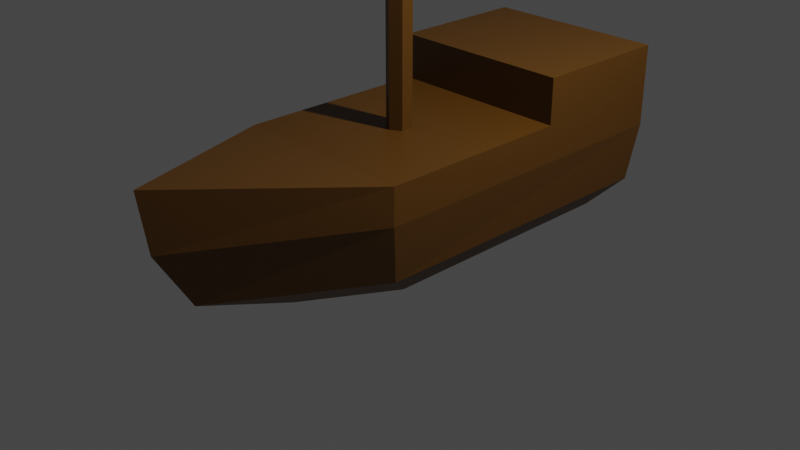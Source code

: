 # Source: boat.blend  (saved by Blender 2.91.10; exported with 4.5.12 LTS)
import bpy
from mathutils import Matrix  # noqa: F401  (used for matrix-valued properties, if any)

bpy.ops.wm.read_factory_settings(use_empty=True)
scene = bpy.context.scene
scene.name = 'Scene'

# ---- collections
col_collection = bpy.data.collections.new('Collection'); scene.collection.children.link(col_collection)

# ---- materials (node trees are filled in below, after node groups)
mat_material = bpy.data.materials.new('Material')
mat_material.use_transparent_shadow = False
mat_material_001 = bpy.data.materials.new('Material.001')
mat_material_001.use_transparent_shadow = False

# ---- material node trees
mat_material.use_nodes = True; mat_material.node_tree.nodes.clear()
_N = mat_material.node_tree.nodes; _L = mat_material.node_tree.links
n0 = _N.new('ShaderNodeBsdfPrincipled'); n0.name = 'Principled BSDF'; n0.location = (10, 300)
n0.distribution = 'GGX'
n0.subsurface_method = 'BURLEY'
n0.inputs[0].default_value = (0.1119, 0.04519, 0.002125, 1.0)
n0.inputs[3].default_value = 1.45
n0.inputs[27].default_value = (0.0, 0.0, 0.0, 1.0)
n0.inputs[28].default_value = 1.0
n1 = _N.new('ShaderNodeOutputMaterial'); n1.name = 'Material Output'; n1.location = (300, 300)
_L.new(n0.outputs[0], n1.inputs[0])
n1.is_active_output = True
mat_material_001.use_nodes = True; mat_material_001.node_tree.nodes.clear()
_N = mat_material_001.node_tree.nodes; _L = mat_material_001.node_tree.links
n0 = _N.new('ShaderNodeBsdfPrincipled'); n0.name = 'Principled BSDF'; n0.location = (10, 300)
n0.distribution = 'GGX'
n0.subsurface_method = 'BURLEY'
n0.inputs[0].default_value = (0.1119, 0.04519, 0.002125, 1.0)
n0.inputs[3].default_value = 1.45
n0.inputs[27].default_value = (0.0, 0.0, 0.0, 1.0)
n0.inputs[28].default_value = 1.0
n1 = _N.new('ShaderNodeOutputMaterial'); n1.name = 'Material Output'; n1.location = (300, 300)
_L.new(n0.outputs[0], n1.inputs[0])
n1.is_active_output = True

# ---- world
world_world = bpy.data.worlds.new('World'); scene.world = world_world
world_world.use_nodes = True; world_world.node_tree.nodes.clear()
_N = world_world.node_tree.nodes; _L = world_world.node_tree.links
n0 = _N.new('ShaderNodeOutputWorld'); n0.name = 'World Output'; n0.location = (300, 300)
n1 = _N.new('ShaderNodeBackground'); n1.name = 'Background'; n1.location = (10, 300)
n1.inputs[0].default_value = (0.05088, 0.05088, 0.05088, 1.0)
_L.new(n1.outputs[0], n0.inputs[0])
n0.is_active_output = True
world_world.color = (0.05088, 0.05088, 0.05088)
world_world.use_sun_shadow = False
world_world.sun_shadow_jitter_overblur = 0.0

# ---- cameras
cam_camera = bpy.data.cameras.new('Camera')
cam_camera.clip_end = 100.0
cam_camera.ortho_scale = 7.314

# ---- lights
light_light = bpy.data.lights.new('Light', 'POINT')
light_light.transmission_factor = 0.0
light_light.energy = 1000.0
light_light.shadow_soft_size = 0.1
light_light.shadow_maximum_resolution = 0.006
light_light.use_absolute_resolution = True

# ---- meshes
me_cube_001 = bpy.data.meshes.new('Cube.001')
me_cube_001.from_pydata([(1.0, 2.616, 1.0), (1.0, 2.616, 0.6033), (1.0, -1.0, 1.0), (1.0, -1.0, 0.6033), (0.9015, -0.8918, -0.02934), (0.9382, 2.518, -0.01825), (1.0, 1.084, 1.489), (1.0, 2.616, 1.489), (0.538, -0.4524, -0.4223), (0.538, 2.39, -0.4223), (1.0, 1.084, 1.0), (-1.0, 2.616, 1.0), (-1.0, 2.616, 0.6033), (-1.0, -1.0, 1.0), (-1.0, -1.0, 0.6033), (0.0, -2.927, 1.239), (0.0, 1.084, 1.489), (-0.9015, -0.8918, -0.02934), (-0.9382, 2.518, -0.01825), (0.0, -2.46, -0.02934), (-1.0, 1.084, 1.489), (-1.0, 2.616, 1.489), (-0.538, -0.4524, -0.4223), (-0.538, 2.39, -0.4223), (0.0, -1.388, -0.4223), (-1.0, 1.084, 1.0), (0.0, -1.0, 1.0), (0.0, 2.616, 1.489), (0.0, 2.616, 0.6033), (0.0, 2.616, 1.0), (0.0, 2.518, -0.01825), (0.0, -0.4524, -0.4223), (0.0, 2.39, -0.4223), (0.0, 1.084, 1.0), (0.0, -2.838, 0.6033)], [], [(32, 9, 8, 31), (28, 1, 5, 30), (0, 29, 27, 7), (28, 29, 0, 1), (2, 26, 15), (2, 15, 34, 3), (1, 10, 2, 3), (10, 0, 7, 6), (3, 34, 19, 4), (5, 4, 8, 9), (7, 27, 16, 6), (30, 5, 9, 32), (4, 19, 24, 8), (1, 3, 4, 5), (10, 1, 0), (10, 33, 26, 2), (33, 10, 6, 16), (31, 8, 24), (32, 31, 22, 23), (28, 30, 18, 12), (11, 21, 27, 29), (28, 12, 11, 29), (13, 15, 26), (13, 14, 34, 15), (12, 14, 13, 25), (25, 20, 21, 11), (14, 17, 19, 34), (18, 23, 22, 17), (21, 20, 16, 27), (30, 32, 23, 18), (17, 22, 24, 19), (12, 18, 17, 14), (25, 11, 12), (25, 13, 26, 33), (33, 16, 20, 25), (31, 24, 22)])
_uv = me_cube_001.uv_layers.new(name='UVMap')
_uv.uv.foreach_set('vector', [0.75, 0.5, 0.875, 0.5, 0.875, 0.75, 0.75, 0.75, 0.375, 0.875, 0.375, 1.0, 0.375, 1.0, 0.375, 0.875, 0.625, 1.0, 0.625, 0.875, 0.625, 0.875, 0.625, 1.0, 0.375, 0.875, 0.625, 0.875, 0.625, 1.0, 0.375, 1.0, 0.375, 0.5, 0.5, 0.5, 0.5, 0.5, 0.375, 0.5, 0.5, 0.5, 0.0, 0.0, 0.875, 0.75, 0.375, 0.0, 0.625, 0.09128, 0.625, 0.25, 0.375, 0.25, 0.625, 0.09128, 0.625, 0.0, 0.625, 0.0, 0.625, 0.09128, 0.875, 0.75, 0.0, 0.0, 0.0, 0.0, 0.875, 0.75, 0.375, 0.0, 0.375, 0.25, 0.375, 0.25, 0.375, 0.0, 0.375, 0.25, 0.5, 0.25, 0.5, 0.3413, 0.375, 0.3413, 0.375, 0.875, 0.375, 1.0, 0.375, 1.0, 0.375, 0.875, 0.875, 0.75, 0.0, 0.0, 0.0, 0.0, 0.875, 0.75, 0.375, 0.0, 0.375, 0.25, 0.375, 0.25, 0.375, 0.0, 0.625, 0.09128, 0.375, 0.0, 0.625, 0.0, 0.375, 0.3413, 0.5, 0.3413, 0.5, 0.5, 0.375, 0.5, 0.5, 0.3413, 0.375, 0.3413, 0.375, 0.3413, 0.5, 0.3413, 0.75, 0.75, 0.875, 0.75, 0.0, 0.0, 0.75, 0.5, 0.75, 0.75, 0.875, 0.75, 0.875, 0.5, 0.375, 0.875, 0.375, 0.875, 0.375, 1.0, 0.375, 1.0, 0.625, 1.0, 0.625, 1.0, 0.625, 0.875, 0.625, 0.875, 0.375, 0.875, 0.375, 1.0, 0.625, 1.0, 0.625, 0.875, 0.375, 0.5, 0.5, 0.5, 0.5, 0.5, 0.375, 0.5, 0.875, 0.75, 0.0, 0.0, 0.5, 0.5, 0.375, 0.0, 0.375, 0.25, 0.625, 0.25, 0.625, 0.09128, 0.625, 0.09128, 0.625, 0.09128, 0.625, 0.0, 0.625, 0.0, 0.875, 0.75, 0.875, 0.75, 0.0, 0.0, 0.0, 0.0, 0.375, 0.0, 0.375, 0.0, 0.375, 0.25, 0.375, 0.25, 0.375, 0.25, 0.375, 0.3413, 0.5, 0.3413, 0.5, 0.25, 0.375, 0.875, 0.375, 0.875, 0.375, 1.0, 0.375, 1.0, 0.875, 0.75, 0.875, 0.75, 0.0, 0.0, 0.0, 0.0, 0.375, 0.0, 0.375, 0.0, 0.375, 0.25, 0.375, 0.25, 0.625, 0.09128, 0.625, 0.0, 0.375, 0.0, 0.375, 0.3413, 0.375, 0.5, 0.5, 0.5, 0.5, 0.3413, 0.5, 0.3413, 0.5, 0.3413, 0.375, 0.3413, 0.375, 0.3413, 0.75, 0.75, 0.0, 0.0, 0.875, 0.75])
me_cube_001.materials.append(mat_material)
me_cube_001.use_remesh_fix_poles = True
me_cube_001.use_remesh_preserve_attributes = False
me_cube_001.use_mirror_vertex_groups = False
me_cube_001.update()
me_cylinder = bpy.data.meshes.new('Cylinder')
me_cylinder.from_pydata([(0.0, 0.1329, -0.92), (0.0, 0.1329, 2.436), (0.1151, 0.06643, -0.92), (0.1151, 0.06643, 2.436), (0.1151, -0.06643, -0.92), (0.1151, -0.06643, 2.436), (-1.161e-08, -0.1329, -0.92), (-1.161e-08, -0.1329, 2.436), (-0.1151, -0.06643, -0.92), (-0.1151, -0.06643, 2.436), (-0.1151, 0.06643, -0.92), (-0.1151, 0.06643, 2.436)], [], [(0, 1, 3, 2), (2, 3, 5, 4), (4, 5, 7, 6), (6, 7, 9, 8), (3, 7, 5), (8, 9, 11, 10), (10, 11, 1, 0), (7, 3, 1), (1, 11, 9), (9, 7, 1)])
_uv = me_cylinder.uv_layers.new(name='UVMap')
_uv.uv.foreach_set('vector', [1.0, 0.5, 1.0, 1.0, 0.8333, 1.0, 0.8333, 0.5, 0.8333, 0.5, 0.8333, 1.0, 0.6667, 1.0, 0.6667, 0.5, 0.6667, 0.5, 0.6667, 1.0, 0.5, 1.0, 0.5, 0.5, 0.5, 0.5, 0.5, 1.0, 0.3333, 1.0, 0.3333, 0.5, 0.4578, 0.37, 0.25, 0.01, 0.4578, 0.13, 0.3333, 0.5, 0.3333, 1.0, 0.1667, 1.0, 0.1667, 0.5, 0.1667, 0.5, 0.1667, 1.0, -8.941e-08, 1.0, -8.941e-08, 0.5, 0.25, 0.01, 0.4578, 0.37, 0.25, 0.49, 0.25, 0.49, 0.04215, 0.37, 0.04372, 0.1291, 0.04372, 0.1291, 0.25, 0.01, 0.25, 0.49])
me_cylinder.materials.append(mat_material_001)
me_cylinder.use_remesh_fix_poles = True
me_cylinder.use_remesh_preserve_attributes = False
me_cylinder.use_mirror_vertex_groups = False
me_cylinder.update()

# ---- objects
ob_light = bpy.data.objects.new('Light', light_light)
ob_camera = bpy.data.objects.new('Camera', cam_camera)
ob_cube = bpy.data.objects.new('Cube', me_cube_001)
ob_cylinder = bpy.data.objects.new('Cylinder', me_cylinder)

# ---- transforms, parenting, visibility, modifiers, constraints
ob_light.location = (4.076, 1.005, 5.904)
ob_light.rotation_euler = (0.6503, 0.05522, 1.866)
ob_light.lock_rotations_4d = False
ob_light.empty_display_type = 'ARROWS'
ob_light.color = (0.0, 0.0, 0.0, 0.0)
ob_light.lineart.crease_threshold = 0.0
ob_camera.location = (7.359, -6.926, 4.958)
ob_camera.rotation_euler = (1.109, 0.0, 0.8149)
ob_camera.lock_rotations_4d = False
ob_camera.empty_display_type = 'ARROWS'
ob_camera.color = (0.0, 0.0, 0.0, 0.0)
ob_camera.display_type = 'WIRE'
ob_camera.lineart.crease_threshold = 0.0
ob_cube.location = (0.0, 0.0, 0.0)
ob_cube.lineart.crease_threshold = 0.0
ob_cylinder.location = (0.0, 0.0, 1.92)
ob_cylinder.lineart.crease_threshold = 0.0

# ---- collection membership
col_collection.objects.link(ob_light)
col_collection.objects.link(ob_camera)
col_collection.objects.link(ob_cube)
col_collection.objects.link(ob_cylinder)

# ---- scene / render settings (as saved in the file)
scene.camera = ob_camera
scene.frame_start = 1; scene.frame_end = 250; scene.frame_set(1)
scene.render.engine = 'BLENDER_EEVEE_NEXT'
scene.cycles.use_denoising = False
scene.cycles.samples = 128
scene.cycles.sampling_pattern = 'TABULATED_SOBOL'
scene.cycles.use_adaptive_sampling = False
scene.cycles.use_light_tree = False
scene.view_settings.view_transform = 'Filmic'
bpy.context.view_layer.update()

